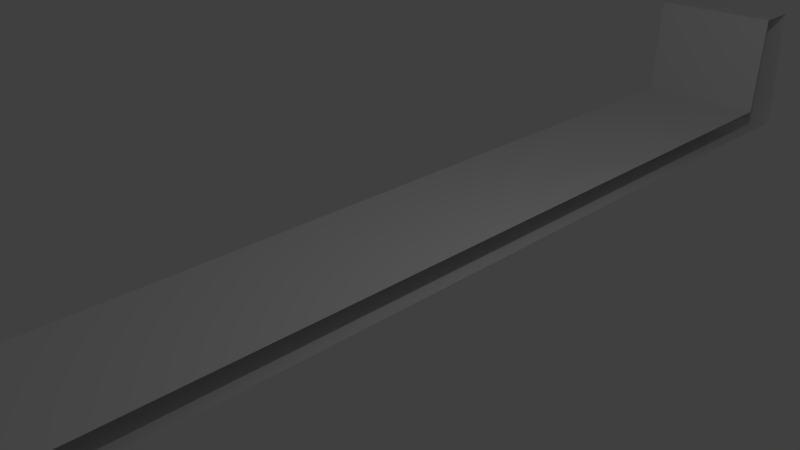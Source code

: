 # Source: backup.blend  (saved by Blender 2.70.0; exported with 4.5.12 LTS)
import bpy
from mathutils import Matrix  # noqa: F401  (used for matrix-valued properties, if any)

bpy.ops.wm.read_factory_settings(use_empty=True)
scene = bpy.context.scene
scene.name = 'Scene'

# ---- collections
col_collection_1 = bpy.data.collections.new('Collection 1'); scene.collection.children.link(col_collection_1)

# ---- materials (node trees are filled in below, after node groups)
mat_material = bpy.data.materials.new('Material')
mat_material.alpha_threshold = 0.0
mat_material.use_transparent_shadow = False
mat_material.roughness = 0.5
mat_material.line_color = (0.0, 0.0, 0.0, 1.0)

# ---- material node trees

# ---- world
world_world = bpy.data.worlds.new('World'); scene.world = world_world
world_world.color = (0.05088, 0.05088, 0.05088)
world_world.use_sun_shadow = False
world_world.sun_shadow_jitter_overblur = 0.0
world_world.cycles.sampling_method = 'MANUAL'
world_world.cycles.sample_map_resolution = 256

# ---- cameras
cam_camera = bpy.data.cameras.new('Camera')
cam_camera.clip_end = 100.0
cam_camera.lens = 35.0
cam_camera.sensor_width = 32.0
cam_camera.sensor_height = 18.0
cam_camera.ortho_scale = 7.314
cam_camera.dof.focus_distance = 0.0
cam_camera.dof.aperture_fstop = 128.0

# ---- lights
light_lamp = bpy.data.lights.new('Lamp', 'POINT')
light_lamp.transmission_factor = 0.0
light_lamp.cutoff_distance = 30.0
light_lamp.energy = 100.0
light_lamp.shadow_buffer_clip_start = 1.001
light_lamp.shadow_soft_size = 0.1
light_lamp.shadow_maximum_resolution = 0.006
light_lamp.use_absolute_resolution = True
light_lamp.cycles.use_multiple_importance_sampling = False

# ---- meshes
me_cube = bpy.data.meshes.new('Cube')
me_cube.from_pydata([(1.0, 8.0, 0.2), (1.0, -8.0, 0.2), (-1.0, -8.0, 0.2), (-1.0, 8.0, 0.2), (1.0, -8.8, -0.2), (-1.0, -8.8, -0.2), (1.0, -8.8, 0.2), (-1.0, -8.8, 0.2), (1.0, -8.08, 1.8), (-1.0, -8.08, 1.8), (1.0, -8.72, 1.8), (-1.0, -8.72, 1.8), (1.0, 8.0, 0.2), (-1.0, 8.0, 0.2), (1.0, 8.8, -0.2), (-1.0, 8.8, -0.2), (1.0, 8.8, 0.2), (-1.0, 8.8, 0.2), (1.0, 8.08, 1.8), (-1.0, 8.08, 1.8), (1.0, 8.72, 1.8), (-1.0, 8.72, 1.8)], [], [(5, 15, 14, 4), (0, 3, 2, 1), (4, 6, 7, 5), (8, 9, 11, 10), (7, 6, 10, 11), (1, 2, 9, 8), (14, 15, 17, 16), (18, 20, 21, 19), (17, 21, 20, 16), (12, 18, 19, 13)])
me_cube.materials.append(mat_material)
me_cube.use_remesh_preserve_volume = False
me_cube.use_remesh_preserve_attributes = False
me_cube.use_mirror_vertex_groups = False
me_cube.update()

# ---- curves / text
cu_beziercurve = bpy.data.curves.new('BezierCurve', 'CURVE')
cu_beziercurve.dimensions = '3D'
_sp = cu_beziercurve.splines.new('BEZIER'); _sp.bezier_points.add(7)
_sp.bezier_points.foreach_set('co', [-3.14, 1.02, 0.0, 2.608, 1.015, 0.0, 2.608, -1.004, 0.0, -3.152, -1.015, 0.0, -4.0, -0.6013, 0.0, -4.488, -0.4363, 0.0, -4.502, 1.505, 0.0, -3.828, 1.267, 0.0])
_sp.bezier_points.foreach_set('handle_left', [-3.435, 1.023, 0.0, 0.6924, 1.017, 0.0, 4.091, -0.8784, 0.0, -1.232, -1.011, 0.0, -3.757, -0.8317, 0.0, -4.266, -0.4385, 0.0, -5.468, 1.505, 0.0, -4.079, 1.399, 0.0])
_sp.bezier_points.foreach_set('handle_right', [-1.224, 1.018, 0.0, 4.057, 0.8898, 0.0, 0.6882, -1.008, 0.0, -3.507, -1.009, 0.0, -4.103, -0.4803, 0.0, -5.76, -0.4297, 0.0, -4.178, 1.505, 0.0, -3.579, 1.092, 0.0])
for _p, _l, _r in zip(_sp.bezier_points, ['FREE', 'VECTOR', 'FREE', 'VECTOR', 'FREE', 'FREE', 'FREE', 'FREE'], ['VECTOR', 'FREE', 'VECTOR', 'FREE', 'FREE', 'FREE', 'FREE', 'FREE']): _p.handle_left_type = _l; _p.handle_right_type = _r
_sp.order_u = 0
_sp.order_v = 0
_sp.use_cyclic_u = True
cu_beziercurve.use_path = True
cu_beziercurve.use_path_clamp = True
cu_beziercurve.bevel_resolution = 0
cu_beziercurve.fill_mode = 'HALF'

# ---- objects
ob_beziercurve = bpy.data.objects.new('BezierCurve', cu_beziercurve)
ob_track = bpy.data.objects.new('track', me_cube)
ob_lamp = bpy.data.objects.new('Lamp', light_lamp)
ob_camera = bpy.data.objects.new('Camera', cam_camera)

# ---- transforms, parenting, visibility, modifiers, constraints
ob_beziercurve.location = (0.0, 0.0, 0.0)
ob_beziercurve.scale = (32.0, 32.0, 32.0)
ob_beziercurve.lineart.crease_threshold = 0.0
ob_track.location = (0.0, 0.0, 0.0)
ob_track.lock_rotations_4d = False
ob_track.empty_display_type = 'ARROWS'
ob_track.lineart.crease_threshold = 0.0
ob_lamp.location = (4.076, 1.005, 5.904)
ob_lamp.rotation_euler = (0.6503, 0.05522, 1.866)
ob_lamp.lock_rotations_4d = False
ob_lamp.empty_display_type = 'ARROWS'
ob_lamp.color = (0.0, 0.0, 0.0, 0.0)
ob_lamp.lineart.crease_threshold = 0.0
ob_camera.location = (7.481, -6.508, 5.344)
ob_camera.rotation_euler = (1.109, 0.01082, 0.8149)
ob_camera.lock_rotations_4d = False
ob_camera.empty_display_type = 'ARROWS'
ob_camera.color = (0.0, 0.0, 0.0, 0.0)
ob_camera.display_type = 'WIRE'
ob_camera.lineart.crease_threshold = 0.0

# ---- collection membership
col_collection_1.objects.link(ob_beziercurve)
col_collection_1.objects.link(ob_track)
col_collection_1.objects.link(ob_lamp)
col_collection_1.objects.link(ob_camera)

# ---- scene / render settings (as saved in the file)
scene.camera = ob_camera
scene.frame_start = 1; scene.frame_end = 250; scene.frame_set(1)
scene.render.engine = 'BLENDER_EEVEE_NEXT'
scene.render.resolution_percentage = 50
scene.render.dither_intensity = 0.0
scene.cycles.use_denoising = False
scene.cycles.samples = 10
scene.cycles.sampling_pattern = 'TABULATED_SOBOL'
scene.cycles.light_sampling_threshold = 0.0
scene.cycles.use_adaptive_sampling = False
scene.cycles.use_light_tree = False
scene.cycles.blur_glossy = 0.0
scene.cycles.volume_bounces = 1
scene.cycles.pixel_filter_type = 'GAUSSIAN'
scene.cycles.sample_clamp_indirect = 0.0
scene.view_settings.view_transform = 'Standard'
bpy.context.view_layer.update()
